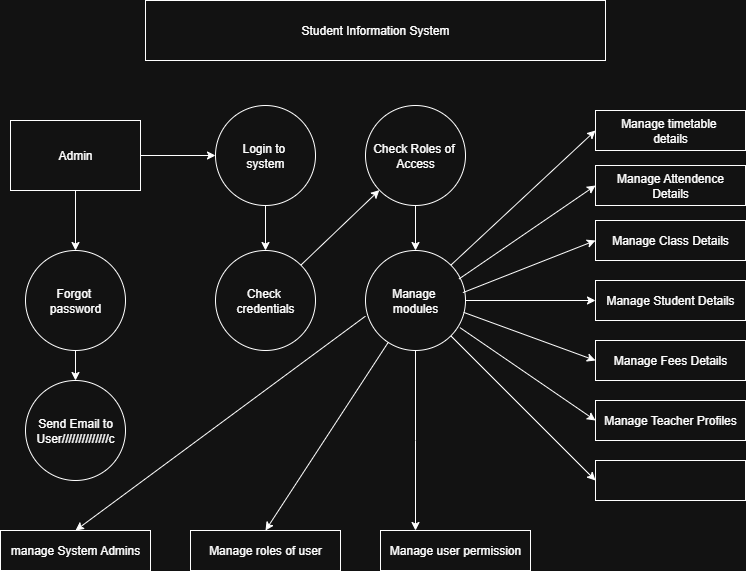

The diagram above was exported from draw.io. Its source (the exported page's mxGraphModel, read from the mxfile embedded in the PNG):
<mxGraphModel dx="992" dy="534" grid="1" gridSize="10" guides="1" tooltips="1" connect="1" arrows="1" fold="1" page="1" pageScale="1" pageWidth="850" pageHeight="1100" math="0" shadow="0">
  <root>
    <mxCell id="0" />
    <mxCell id="1" parent="0" />
    <mxCell id="btN2VngIFHkbxuB7idp5-1" value="Student Information System" style="rounded=0;whiteSpace=wrap;html=1;" vertex="1" parent="1">
      <mxGeometry x="190" y="40" width="460" height="60" as="geometry" />
    </mxCell>
    <mxCell id="btN2VngIFHkbxuB7idp5-32" style="edgeStyle=orthogonalEdgeStyle;rounded=0;orthogonalLoop=1;jettySize=auto;html=1;entryX=0;entryY=0.5;entryDx=0;entryDy=0;" edge="1" parent="1" source="btN2VngIFHkbxuB7idp5-2" target="btN2VngIFHkbxuB7idp5-5">
      <mxGeometry relative="1" as="geometry" />
    </mxCell>
    <mxCell id="btN2VngIFHkbxuB7idp5-33" style="edgeStyle=orthogonalEdgeStyle;rounded=0;orthogonalLoop=1;jettySize=auto;html=1;" edge="1" parent="1" source="btN2VngIFHkbxuB7idp5-2" target="btN2VngIFHkbxuB7idp5-3">
      <mxGeometry relative="1" as="geometry" />
    </mxCell>
    <mxCell id="btN2VngIFHkbxuB7idp5-2" value="Admin" style="rounded=0;whiteSpace=wrap;html=1;" vertex="1" parent="1">
      <mxGeometry x="55" y="160" width="130" height="70" as="geometry" />
    </mxCell>
    <mxCell id="btN2VngIFHkbxuB7idp5-34" style="edgeStyle=orthogonalEdgeStyle;rounded=0;orthogonalLoop=1;jettySize=auto;html=1;entryX=0.5;entryY=0;entryDx=0;entryDy=0;" edge="1" parent="1" source="btN2VngIFHkbxuB7idp5-3" target="btN2VngIFHkbxuB7idp5-4">
      <mxGeometry relative="1" as="geometry" />
    </mxCell>
    <mxCell id="btN2VngIFHkbxuB7idp5-3" value="Forgot&amp;nbsp;&lt;div&gt;password&lt;/div&gt;" style="ellipse;whiteSpace=wrap;html=1;aspect=fixed;" vertex="1" parent="1">
      <mxGeometry x="70" y="290" width="100" height="100" as="geometry" />
    </mxCell>
    <mxCell id="btN2VngIFHkbxuB7idp5-4" value="Send Email to&lt;div&gt;User//////////////c&lt;/div&gt;" style="ellipse;whiteSpace=wrap;html=1;aspect=fixed;" vertex="1" parent="1">
      <mxGeometry x="70" y="420" width="100" height="100" as="geometry" />
    </mxCell>
    <mxCell id="btN2VngIFHkbxuB7idp5-35" style="edgeStyle=orthogonalEdgeStyle;rounded=0;orthogonalLoop=1;jettySize=auto;html=1;entryX=0.5;entryY=0;entryDx=0;entryDy=0;" edge="1" parent="1" source="btN2VngIFHkbxuB7idp5-5" target="btN2VngIFHkbxuB7idp5-6">
      <mxGeometry relative="1" as="geometry" />
    </mxCell>
    <mxCell id="btN2VngIFHkbxuB7idp5-5" value="Login to&amp;nbsp;&lt;div&gt;system&lt;/div&gt;" style="ellipse;whiteSpace=wrap;html=1;aspect=fixed;" vertex="1" parent="1">
      <mxGeometry x="260" y="145" width="100" height="100" as="geometry" />
    </mxCell>
    <mxCell id="btN2VngIFHkbxuB7idp5-6" value="Check&amp;nbsp;&lt;div&gt;credentials&lt;/div&gt;" style="ellipse;whiteSpace=wrap;html=1;aspect=fixed;" vertex="1" parent="1">
      <mxGeometry x="260" y="290" width="100" height="100" as="geometry" />
    </mxCell>
    <mxCell id="btN2VngIFHkbxuB7idp5-37" style="edgeStyle=orthogonalEdgeStyle;rounded=0;orthogonalLoop=1;jettySize=auto;html=1;entryX=0.5;entryY=0;entryDx=0;entryDy=0;" edge="1" parent="1" source="btN2VngIFHkbxuB7idp5-7" target="btN2VngIFHkbxuB7idp5-8">
      <mxGeometry relative="1" as="geometry" />
    </mxCell>
    <mxCell id="btN2VngIFHkbxuB7idp5-7" value="Check Roles of&amp;nbsp;&lt;div&gt;Access&lt;/div&gt;" style="ellipse;whiteSpace=wrap;html=1;aspect=fixed;" vertex="1" parent="1">
      <mxGeometry x="410" y="145" width="100" height="100" as="geometry" />
    </mxCell>
    <mxCell id="btN2VngIFHkbxuB7idp5-31" style="edgeStyle=orthogonalEdgeStyle;rounded=0;orthogonalLoop=1;jettySize=auto;html=1;" edge="1" parent="1" source="btN2VngIFHkbxuB7idp5-8">
      <mxGeometry relative="1" as="geometry">
        <mxPoint x="460" y="570" as="targetPoint" />
      </mxGeometry>
    </mxCell>
    <mxCell id="btN2VngIFHkbxuB7idp5-42" style="edgeStyle=orthogonalEdgeStyle;rounded=0;orthogonalLoop=1;jettySize=auto;html=1;" edge="1" parent="1" source="btN2VngIFHkbxuB7idp5-8" target="btN2VngIFHkbxuB7idp5-24">
      <mxGeometry relative="1" as="geometry" />
    </mxCell>
    <mxCell id="btN2VngIFHkbxuB7idp5-8" value="Manage&amp;nbsp;&lt;div&gt;modules&lt;/div&gt;" style="ellipse;whiteSpace=wrap;html=1;aspect=fixed;" vertex="1" parent="1">
      <mxGeometry x="410" y="290" width="100" height="100" as="geometry" />
    </mxCell>
    <mxCell id="btN2VngIFHkbxuB7idp5-13" value="Manage timetable&amp;nbsp;&lt;div&gt;details&lt;/div&gt;" style="rounded=0;whiteSpace=wrap;html=1;" vertex="1" parent="1">
      <mxGeometry x="640" y="150" width="150" height="40" as="geometry" />
    </mxCell>
    <mxCell id="btN2VngIFHkbxuB7idp5-19" style="edgeStyle=orthogonalEdgeStyle;rounded=0;orthogonalLoop=1;jettySize=auto;html=1;exitX=0.5;exitY=1;exitDx=0;exitDy=0;" edge="1" parent="1" source="btN2VngIFHkbxuB7idp5-13" target="btN2VngIFHkbxuB7idp5-13">
      <mxGeometry relative="1" as="geometry" />
    </mxCell>
    <mxCell id="btN2VngIFHkbxuB7idp5-20" style="edgeStyle=orthogonalEdgeStyle;rounded=0;orthogonalLoop=1;jettySize=auto;html=1;exitX=0.5;exitY=1;exitDx=0;exitDy=0;" edge="1" parent="1">
      <mxGeometry relative="1" as="geometry">
        <mxPoint x="700" y="250" as="sourcePoint" />
        <mxPoint x="700" y="250" as="targetPoint" />
      </mxGeometry>
    </mxCell>
    <mxCell id="btN2VngIFHkbxuB7idp5-21" value="Manage Attendence&lt;div&gt;Details&lt;/div&gt;" style="rounded=0;whiteSpace=wrap;html=1;" vertex="1" parent="1">
      <mxGeometry x="640" y="205" width="150" height="40" as="geometry" />
    </mxCell>
    <mxCell id="btN2VngIFHkbxuB7idp5-22" value="Manage Fees Details" style="rounded=0;whiteSpace=wrap;html=1;" vertex="1" parent="1">
      <mxGeometry x="640" y="380" width="150" height="40" as="geometry" />
    </mxCell>
    <mxCell id="btN2VngIFHkbxuB7idp5-23" value="Manage Class Details" style="rounded=0;whiteSpace=wrap;html=1;" vertex="1" parent="1">
      <mxGeometry x="640" y="260" width="150" height="40" as="geometry" />
    </mxCell>
    <mxCell id="btN2VngIFHkbxuB7idp5-24" value="Manage Student Details" style="rounded=0;whiteSpace=wrap;html=1;" vertex="1" parent="1">
      <mxGeometry x="640" y="320" width="150" height="40" as="geometry" />
    </mxCell>
    <mxCell id="btN2VngIFHkbxuB7idp5-25" value="Manage Teacher Profiles" style="rounded=0;whiteSpace=wrap;html=1;" vertex="1" parent="1">
      <mxGeometry x="640" y="440" width="150" height="40" as="geometry" />
    </mxCell>
    <mxCell id="btN2VngIFHkbxuB7idp5-26" value="" style="rounded=0;whiteSpace=wrap;html=1;" vertex="1" parent="1">
      <mxGeometry x="640" y="500" width="150" height="40" as="geometry" />
    </mxCell>
    <mxCell id="btN2VngIFHkbxuB7idp5-27" value="Manage user permission" style="rounded=0;whiteSpace=wrap;html=1;" vertex="1" parent="1">
      <mxGeometry x="425" y="570" width="150" height="40" as="geometry" />
    </mxCell>
    <mxCell id="btN2VngIFHkbxuB7idp5-28" value="Manage roles of user" style="rounded=0;whiteSpace=wrap;html=1;" vertex="1" parent="1">
      <mxGeometry x="235" y="570" width="150" height="40" as="geometry" />
    </mxCell>
    <mxCell id="btN2VngIFHkbxuB7idp5-29" value="manage System Admins" style="rounded=0;whiteSpace=wrap;html=1;" vertex="1" parent="1">
      <mxGeometry x="45" y="570" width="150" height="40" as="geometry" />
    </mxCell>
    <mxCell id="btN2VngIFHkbxuB7idp5-38" value="" style="endArrow=classic;html=1;rounded=0;exitX=1;exitY=0;exitDx=0;exitDy=0;" edge="1" parent="1" source="btN2VngIFHkbxuB7idp5-6" target="btN2VngIFHkbxuB7idp5-7">
      <mxGeometry width="50" height="50" relative="1" as="geometry">
        <mxPoint x="400" y="390" as="sourcePoint" />
        <mxPoint x="450" y="340" as="targetPoint" />
      </mxGeometry>
    </mxCell>
    <mxCell id="btN2VngIFHkbxuB7idp5-39" value="" style="endArrow=classic;html=1;rounded=0;entryX=0;entryY=0.5;entryDx=0;entryDy=0;exitX=1;exitY=0;exitDx=0;exitDy=0;" edge="1" parent="1" source="btN2VngIFHkbxuB7idp5-8" target="btN2VngIFHkbxuB7idp5-13">
      <mxGeometry width="50" height="50" relative="1" as="geometry">
        <mxPoint x="400" y="390" as="sourcePoint" />
        <mxPoint x="450" y="340" as="targetPoint" />
      </mxGeometry>
    </mxCell>
    <mxCell id="btN2VngIFHkbxuB7idp5-40" value="" style="endArrow=classic;html=1;rounded=0;entryX=0;entryY=0.5;entryDx=0;entryDy=0;exitX=0.936;exitY=0.284;exitDx=0;exitDy=0;exitPerimeter=0;" edge="1" parent="1" source="btN2VngIFHkbxuB7idp5-8" target="btN2VngIFHkbxuB7idp5-21">
      <mxGeometry width="50" height="50" relative="1" as="geometry">
        <mxPoint x="400" y="390" as="sourcePoint" />
        <mxPoint x="450" y="340" as="targetPoint" />
      </mxGeometry>
    </mxCell>
    <mxCell id="btN2VngIFHkbxuB7idp5-41" value="" style="endArrow=classic;html=1;rounded=0;entryX=0;entryY=0.5;entryDx=0;entryDy=0;exitX=0.974;exitY=0.421;exitDx=0;exitDy=0;exitPerimeter=0;" edge="1" parent="1" source="btN2VngIFHkbxuB7idp5-8" target="btN2VngIFHkbxuB7idp5-23">
      <mxGeometry width="50" height="50" relative="1" as="geometry">
        <mxPoint x="510" y="340" as="sourcePoint" />
        <mxPoint x="450" y="340" as="targetPoint" />
      </mxGeometry>
    </mxCell>
    <mxCell id="btN2VngIFHkbxuB7idp5-44" value="" style="endArrow=classic;html=1;rounded=0;entryX=0;entryY=0.5;entryDx=0;entryDy=0;exitX=0.982;exitY=0.619;exitDx=0;exitDy=0;exitPerimeter=0;" edge="1" parent="1" source="btN2VngIFHkbxuB7idp5-8" target="btN2VngIFHkbxuB7idp5-22">
      <mxGeometry width="50" height="50" relative="1" as="geometry">
        <mxPoint x="400" y="390" as="sourcePoint" />
        <mxPoint x="450" y="340" as="targetPoint" />
      </mxGeometry>
    </mxCell>
    <mxCell id="btN2VngIFHkbxuB7idp5-45" value="" style="endArrow=classic;html=1;rounded=0;entryX=0;entryY=0.5;entryDx=0;entryDy=0;exitX=0.944;exitY=0.771;exitDx=0;exitDy=0;exitPerimeter=0;" edge="1" parent="1" source="btN2VngIFHkbxuB7idp5-8" target="btN2VngIFHkbxuB7idp5-25">
      <mxGeometry width="50" height="50" relative="1" as="geometry">
        <mxPoint x="400" y="390" as="sourcePoint" />
        <mxPoint x="450" y="340" as="targetPoint" />
      </mxGeometry>
    </mxCell>
    <mxCell id="btN2VngIFHkbxuB7idp5-47" value="" style="endArrow=classic;html=1;rounded=0;entryX=0;entryY=0.5;entryDx=0;entryDy=0;exitX=1;exitY=1;exitDx=0;exitDy=0;" edge="1" parent="1" source="btN2VngIFHkbxuB7idp5-8" target="btN2VngIFHkbxuB7idp5-26">
      <mxGeometry width="50" height="50" relative="1" as="geometry">
        <mxPoint x="400" y="390" as="sourcePoint" />
        <mxPoint x="450" y="340" as="targetPoint" />
      </mxGeometry>
    </mxCell>
    <mxCell id="btN2VngIFHkbxuB7idp5-48" value="" style="endArrow=classic;html=1;rounded=0;entryX=0.5;entryY=0;entryDx=0;entryDy=0;" edge="1" parent="1" source="btN2VngIFHkbxuB7idp5-8" target="btN2VngIFHkbxuB7idp5-28">
      <mxGeometry width="50" height="50" relative="1" as="geometry">
        <mxPoint x="400" y="470" as="sourcePoint" />
        <mxPoint x="450" y="420" as="targetPoint" />
      </mxGeometry>
    </mxCell>
    <mxCell id="btN2VngIFHkbxuB7idp5-49" value="" style="endArrow=classic;html=1;rounded=0;entryX=0.5;entryY=0;entryDx=0;entryDy=0;exitX=-0.001;exitY=0.657;exitDx=0;exitDy=0;exitPerimeter=0;" edge="1" parent="1" source="btN2VngIFHkbxuB7idp5-8" target="btN2VngIFHkbxuB7idp5-29">
      <mxGeometry width="50" height="50" relative="1" as="geometry">
        <mxPoint x="400" y="470" as="sourcePoint" />
        <mxPoint x="450" y="420" as="targetPoint" />
      </mxGeometry>
    </mxCell>
  </root>
</mxGraphModel>